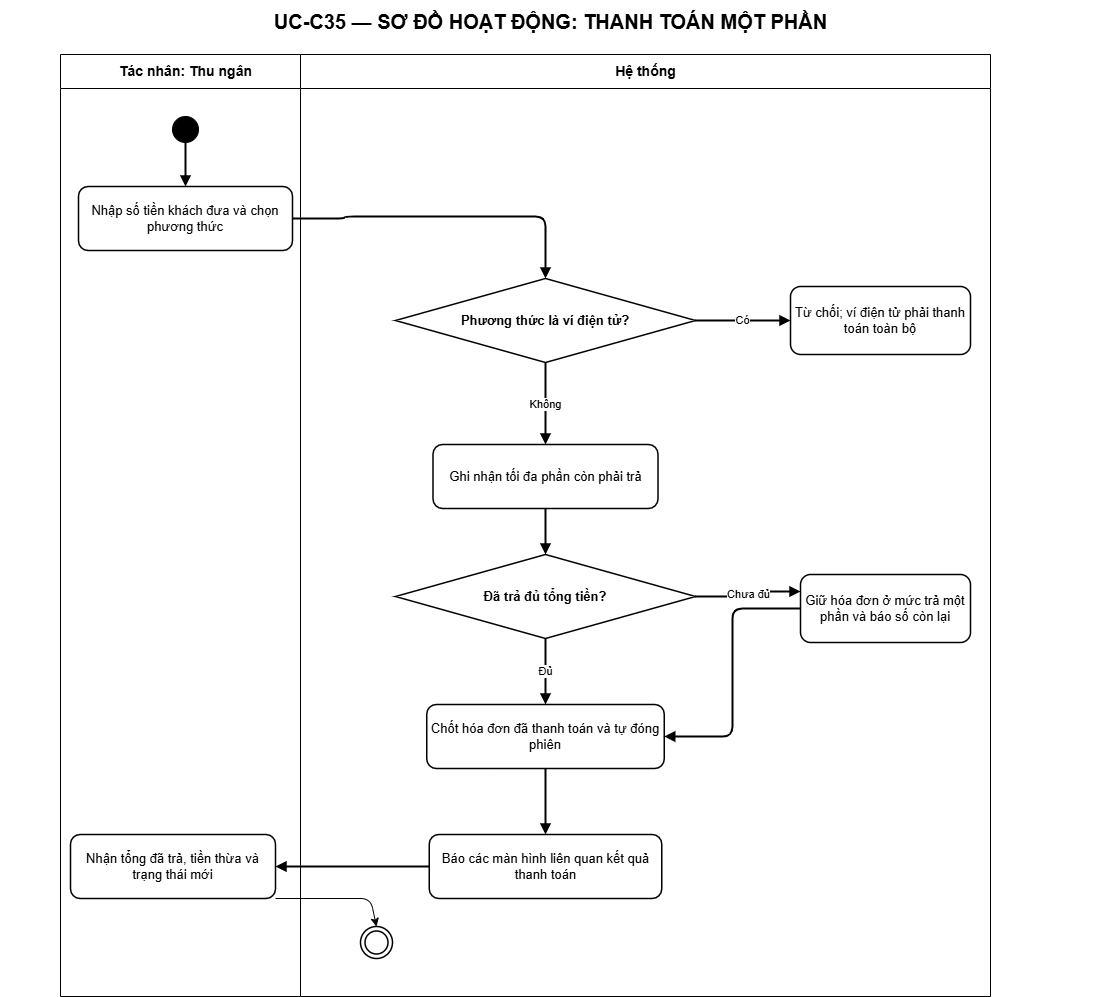

The diagram above was exported from draw.io. Its source (the exported page's mxGraphModel, read from the mxfile embedded in the PNG):
<mxGraphModel dx="1595" dy="367" grid="1" gridSize="10" guides="1" tooltips="1" connect="1" arrows="1" fold="1" page="1" pageScale="1" pageWidth="1200" pageHeight="1312" math="0" shadow="0">
  <root>
    <mxCell id="0" />
    <mxCell id="1" parent="0" />
    <mxCell id="title" value="UC-C35 — SƠ ĐỒ HOẠT ĐỘNG: THANH TOÁN MỘT PHẦN" style="text;html=1;align=center;verticalAlign=middle;fontSize=20;fontStyle=1;strokeColor=none;fillColor=none;fontColor=#000000;" parent="1" vertex="1">
      <mxGeometry x="50" y="14" width="1100" height="42" as="geometry" />
    </mxCell>
    <mxCell id="actor-lane" value="Tác nhân: Thu ngân" style="swimlane;html=1;horizontal=1;startSize=34;fillColor=#ffffff;swimlaneFillColor=#ffffff;strokeColor=#000000;fontColor=#000000;fontStyle=1;fontSize=14;" parent="1" vertex="1">
      <mxGeometry x="110" y="68" width="250" height="942" as="geometry" />
    </mxCell>
    <mxCell id="step-1" value="Nhập số tiền khách đưa và chọn phương thức" style="rounded=1;whiteSpace=wrap;html=1;fillColor=#ffffff;strokeColor=#000000;strokeWidth=1.5;fontColor=#000000;fontSize=13;" parent="actor-lane" vertex="1">
      <mxGeometry x="18" y="132" width="214" height="64" as="geometry" />
    </mxCell>
    <mxCell id="start" value="" style="ellipse;html=1;aspect=fixed;fillColor=#000000;strokeColor=#000000;" parent="actor-lane" vertex="1">
      <mxGeometry x="112" y="62" width="26" height="26" as="geometry" />
    </mxCell>
    <mxCell id="edge-1" value="" style="edgeStyle=orthogonalEdgeStyle;rounded=1;orthogonalLoop=1;jettySize=auto;html=1;endArrow=block;endFill=1;strokeWidth=2" parent="actor-lane" source="start" target="step-1" edge="1">
      <mxGeometry relative="1" as="geometry" />
    </mxCell>
    <mxCell id="step-9" value="Nhận tổng đã trả, tiền thừa và trạng thái mới" style="rounded=1;whiteSpace=wrap;html=1;fillColor=#ffffff;strokeColor=#000000;strokeWidth=1.5;fontColor=#000000;fontSize=13;" parent="actor-lane" vertex="1">
      <mxGeometry x="10" y="780" width="205" height="64" as="geometry" />
    </mxCell>
    <mxCell id="system-lane" value="Hệ thống" style="swimlane;html=1;horizontal=1;startSize=34;fillColor=#ffffff;swimlaneFillColor=#ffffff;strokeColor=#000000;fontColor=#000000;fontStyle=1;fontSize=14;" parent="1" vertex="1">
      <mxGeometry x="350" y="68" width="690" height="942" as="geometry" />
    </mxCell>
    <mxCell id="step-3" value="Phương thức là ví điện tử?" style="rhombus;whiteSpace=wrap;html=1;fillColor=#ffffff;strokeColor=#000000;strokeWidth=1.5;fontColor=#000000;fontSize=13;fontStyle=1;" parent="system-lane" vertex="1">
      <mxGeometry x="95" y="224" width="300" height="84" as="geometry" />
    </mxCell>
    <mxCell id="alternate-3" value="Từ chối; ví điện tử phải thanh toán toàn bộ" style="rounded=1;whiteSpace=wrap;html=1;fillColor=#ffffff;strokeColor=#000000;strokeWidth=1.5;fontColor=#000000;fontSize=13;" parent="system-lane" vertex="1">
      <mxGeometry x="490" y="232" width="180" height="68" as="geometry" />
    </mxCell>
    <mxCell id="edge-4" value="Có" style="edgeStyle=orthogonalEdgeStyle;rounded=1;orthogonalLoop=1;jettySize=auto;html=1;endArrow=block;endFill=1;strokeWidth=2" parent="system-lane" source="step-3" target="alternate-3" edge="1">
      <mxGeometry relative="1" as="geometry" />
    </mxCell>
    <mxCell id="step-5" value="Ghi nhận tối đa phần còn phải trả" style="rounded=1;whiteSpace=wrap;html=1;fillColor=#ffffff;strokeColor=#000000;strokeWidth=1.5;fontColor=#000000;fontSize=13;" parent="system-lane" vertex="1">
      <mxGeometry x="132.5" y="390" width="225" height="64" as="geometry" />
    </mxCell>
    <mxCell id="edge-9" value="Không" style="edgeStyle=orthogonalEdgeStyle;rounded=1;orthogonalLoop=1;jettySize=auto;html=1;endArrow=block;endFill=1;strokeWidth=2;exitX=0.5;exitY=1;exitDx=0;exitDy=0;" parent="system-lane" source="step-3" target="step-5" edge="1">
      <mxGeometry relative="1" as="geometry">
        <mxPoint x="245" y="456" as="sourcePoint" />
      </mxGeometry>
    </mxCell>
    <mxCell id="step-6" value="Đã trả đủ tổng tiền?" style="rhombus;whiteSpace=wrap;html=1;fillColor=#ffffff;strokeColor=#000000;strokeWidth=1.5;fontColor=#000000;fontSize=13;fontStyle=1;" parent="system-lane" vertex="1">
      <mxGeometry x="95" y="500" width="300" height="84" as="geometry" />
    </mxCell>
    <mxCell id="edge-10" value="" style="edgeStyle=orthogonalEdgeStyle;rounded=1;orthogonalLoop=1;jettySize=auto;html=1;endArrow=block;endFill=1;strokeWidth=2" parent="system-lane" source="step-5" target="step-6" edge="1">
      <mxGeometry relative="1" as="geometry" />
    </mxCell>
    <mxCell id="alternate-6" value="Giữ hóa đơn ở mức trả một phần và báo số còn lại" style="rounded=1;whiteSpace=wrap;html=1;fillColor=#ffffff;strokeColor=#000000;strokeWidth=1.5;fontColor=#000000;fontSize=13;" parent="system-lane" vertex="1">
      <mxGeometry x="500" y="520" width="170" height="68" as="geometry" />
    </mxCell>
    <mxCell id="edge-11" value="Chưa đủ" style="edgeStyle=orthogonalEdgeStyle;rounded=1;orthogonalLoop=1;jettySize=auto;html=1;endArrow=block;endFill=1;strokeWidth=2;entryX=0;entryY=0.25;entryDx=0;entryDy=0;" parent="system-lane" source="step-6" target="alternate-6" edge="1">
      <mxGeometry relative="1" as="geometry" />
    </mxCell>
    <mxCell id="step-7" value="Chốt hóa đơn đã thanh toán và tự đóng phiên" style="rounded=1;whiteSpace=wrap;html=1;fillColor=#ffffff;strokeColor=#000000;strokeWidth=1.5;fontColor=#000000;fontSize=13;" parent="system-lane" vertex="1">
      <mxGeometry x="126.25" y="650" width="237.5" height="64" as="geometry" />
    </mxCell>
    <mxCell id="edge-13" value="Đủ" style="edgeStyle=orthogonalEdgeStyle;rounded=1;orthogonalLoop=1;jettySize=auto;html=1;endArrow=block;endFill=1;strokeWidth=2" parent="system-lane" source="step-6" target="step-7" edge="1">
      <mxGeometry relative="1" as="geometry" />
    </mxCell>
    <mxCell id="edge-12" value="" style="edgeStyle=orthogonalEdgeStyle;rounded=1;orthogonalLoop=1;jettySize=auto;html=1;endArrow=block;endFill=1;strokeWidth=2;entryX=1;entryY=0.5;entryDx=0;entryDy=0;" parent="system-lane" source="alternate-6" target="step-7" edge="1">
      <mxGeometry relative="1" as="geometry" />
    </mxCell>
    <mxCell id="end" value="" style="ellipse;shape=doubleEllipse;html=1;aspect=fixed;fillColor=#ffffff;strokeColor=#000000;strokeWidth=1.5;" parent="system-lane" vertex="1">
      <mxGeometry x="60" y="872" width="32" height="32" as="geometry" />
    </mxCell>
    <mxCell id="step-8" value="Báo các màn hình liên quan kết quả thanh toán" style="rounded=1;whiteSpace=wrap;html=1;fillColor=#ffffff;strokeColor=#000000;strokeWidth=1.5;fontColor=#000000;fontSize=13;" parent="system-lane" vertex="1">
      <mxGeometry x="128.75" y="780" width="232.5" height="64" as="geometry" />
    </mxCell>
    <mxCell id="edge-14" value="" style="edgeStyle=orthogonalEdgeStyle;rounded=1;orthogonalLoop=1;jettySize=auto;html=1;endArrow=block;endFill=1;strokeWidth=2" parent="system-lane" source="step-7" target="step-8" edge="1">
      <mxGeometry relative="1" as="geometry" />
    </mxCell>
    <mxCell id="edge-15" value="" style="edgeStyle=orthogonalEdgeStyle;rounded=1;orthogonalLoop=1;jettySize=auto;html=1;endArrow=block;endFill=1;strokeWidth=2" parent="1" source="step-8" target="step-9" edge="1">
      <mxGeometry relative="1" as="geometry" />
    </mxCell>
    <mxCell id="edge-3" value="" style="edgeStyle=orthogonalEdgeStyle;rounded=1;orthogonalLoop=1;jettySize=auto;html=1;endArrow=block;endFill=1;strokeWidth=2;exitX=1;exitY=0.5;exitDx=0;exitDy=0;" parent="1" source="step-1" target="step-3" edge="1">
      <mxGeometry relative="1" as="geometry">
        <mxPoint x="595" y="186.00000000000006" as="sourcePoint" />
        <Array as="points">
          <mxPoint x="394" y="232" />
          <mxPoint x="394" y="230" />
          <mxPoint x="595" y="230" />
        </Array>
      </mxGeometry>
    </mxCell>
    <mxCell id="6" style="edgeStyle=none;html=1;exitX=1;exitY=1;exitDx=0;exitDy=0;entryX=0.5;entryY=0;entryDx=0;entryDy=0;" edge="1" parent="1" source="step-9" target="end">
      <mxGeometry relative="1" as="geometry">
        <Array as="points">
          <mxPoint x="420" y="912" />
        </Array>
      </mxGeometry>
    </mxCell>
  </root>
</mxGraphModel>